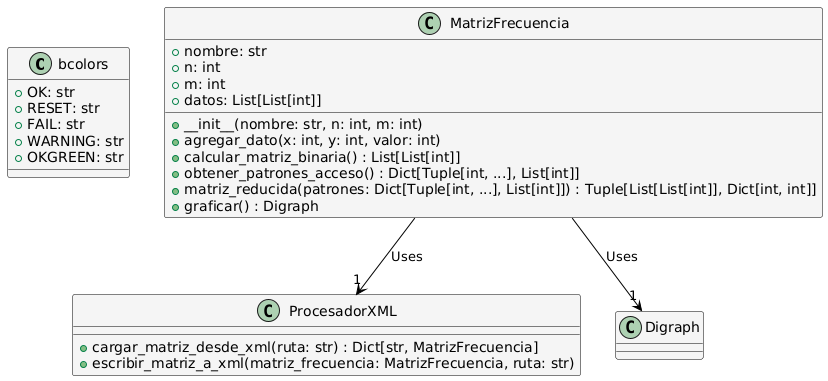

The diagram above was rendered by PlantUML. Its source (embedded in the PNG):
@startuml
' Define the colors used in the diagram
skinparam class {
  BackgroundColor #F5F5F5
  ArrowColor #000000
  BorderColor #000000
}

class bcolors {
  + OK: str
  + RESET: str
  + FAIL: str
  + WARNING: str
  + OKGREEN: str
}

class MatrizFrecuencia {
  + nombre: str
  + n: int
  + m: int
  + datos: List[List[int]]
  + __init__(nombre: str, n: int, m: int)
  + agregar_dato(x: int, y: int, valor: int)
  + calcular_matriz_binaria() : List[List[int]]
  + obtener_patrones_acceso() : Dict[Tuple[int, ...], List[int]]
  + matriz_reducida(patrones: Dict[Tuple[int, ...], List[int]]) : Tuple[List[List[int]], Dict[int, int]]
  + graficar() : Digraph
}

class ProcesadorXML {
  + cargar_matriz_desde_xml(ruta: str) : Dict[str, MatrizFrecuencia]
  + escribir_matriz_a_xml(matriz_frecuencia: MatrizFrecuencia, ruta: str)
}

' Define relationships
MatrizFrecuencia --> "1" ProcesadorXML : Uses
MatrizFrecuencia --> "1" Digraph : Uses
@enduml